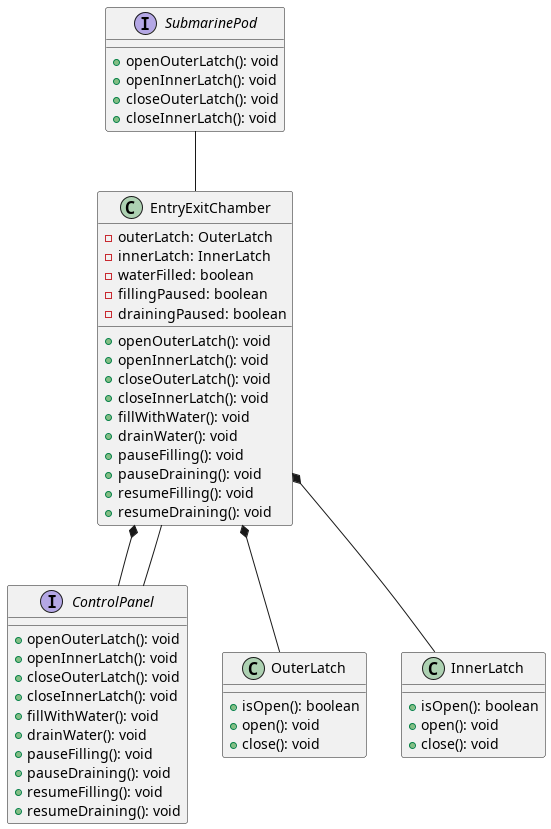

The diagram above was rendered by PlantUML. Its source (embedded in the PNG):
@startuml

interface SubmarinePod {
    + openOuterLatch(): void
    + openInnerLatch(): void
    + closeOuterLatch(): void
    + closeInnerLatch(): void
}

interface ControlPanel {
    + openOuterLatch(): void
    + openInnerLatch(): void
    + closeOuterLatch(): void
    + closeInnerLatch(): void
    + fillWithWater(): void
    + drainWater(): void
    + pauseFilling(): void
    + pauseDraining(): void
    + resumeFilling(): void
    + resumeDraining(): void
}

class OuterLatch {
    + isOpen(): boolean
    + open(): void
    + close(): void
}

class InnerLatch {
    + isOpen(): boolean
    + open(): void
    + close(): void
}

class EntryExitChamber {
    - outerLatch: OuterLatch
    - innerLatch: InnerLatch
    - waterFilled: boolean
    - fillingPaused: boolean
    - drainingPaused: boolean
    + openOuterLatch(): void
    + openInnerLatch(): void
    + closeOuterLatch(): void
    + closeInnerLatch(): void
    + fillWithWater(): void
    + drainWater(): void
    + pauseFilling(): void
    + pauseDraining(): void
    + resumeFilling(): void
    + resumeDraining(): void
}

SubmarinePod -- EntryExitChamber
ControlPanel -- EntryExitChamber

EntryExitChamber *-- ControlPanel
EntryExitChamber *-- OuterLatch
EntryExitChamber *-- InnerLatch

@enduml